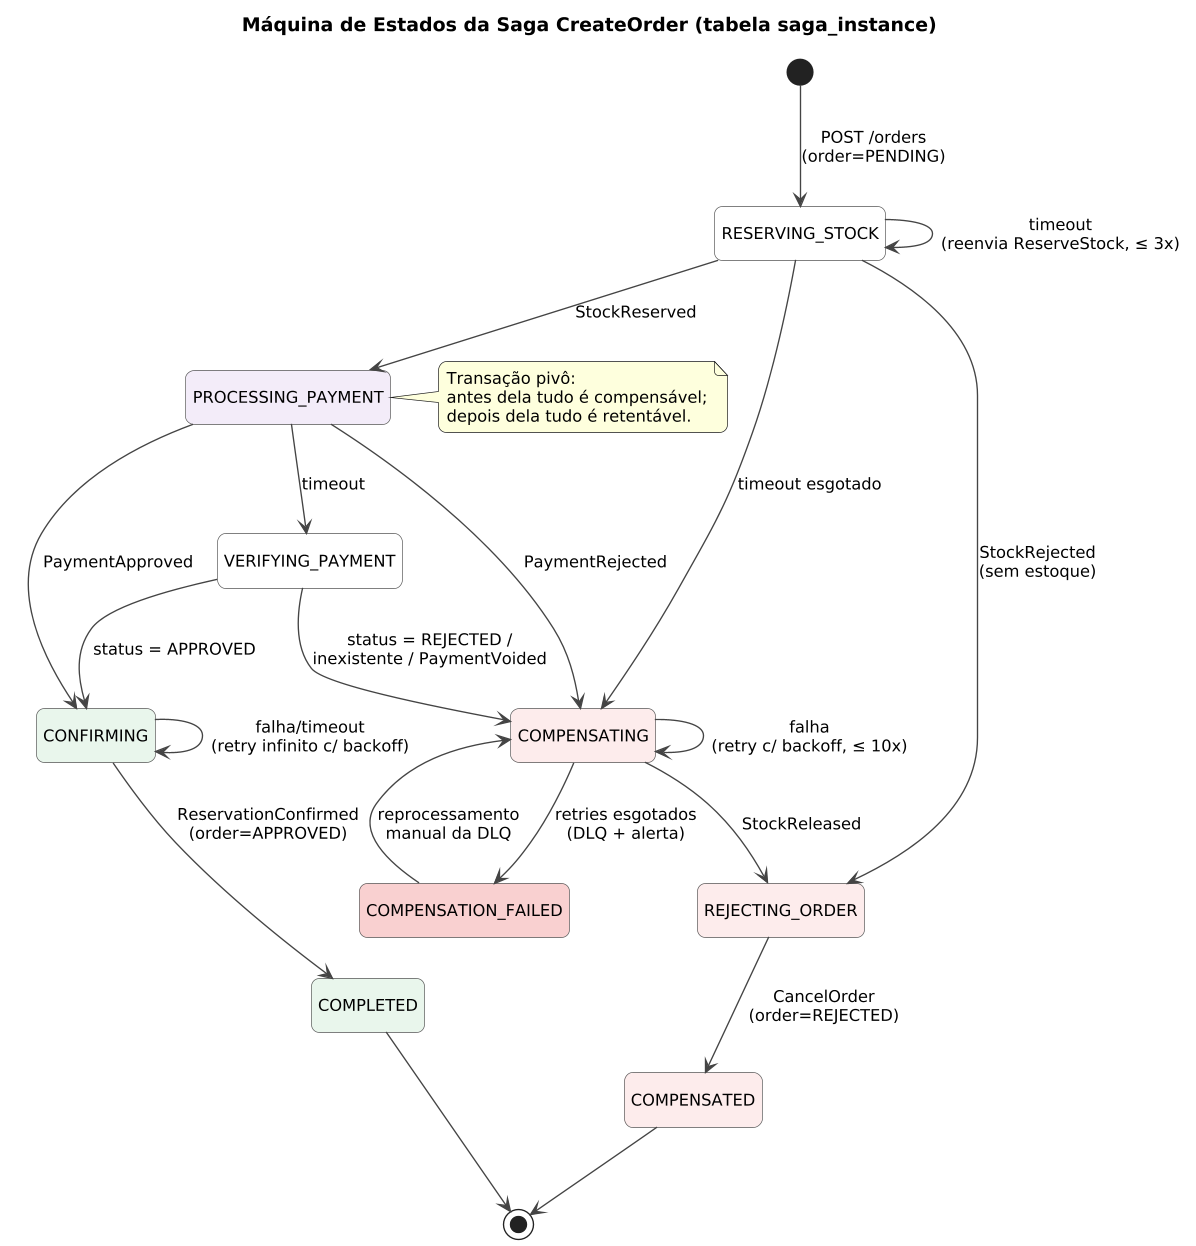

The diagram above was rendered by PlantUML. Its source (embedded in the PNG):
@startuml saga-state-machine
skinparamlocked dpi 130
' Máquina de estados persistida em saga_instance.state
skinparam backgroundColor #FFFFFF
skinparam defaultFontName "DejaVu Sans"
skinparam defaultFontSize 12
skinparam shadowing false
skinparam roundCorner 12
skinparam ArrowColor #444444
skinparam state {
  BorderColor #555555
  BackgroundColor #FFFFFF
  BackgroundColor<<ok>> #E9F6EC
  BackgroundColor<<comp>> #FDECEC
  BackgroundColor<<fail>> #F9D0D0
  BackgroundColor<<pivot>> #F3ECF9
}

hide empty description
title Máquina de Estados da Saga CreateOrder (tabela saga_instance)

[*] --> RESERVING_STOCK : POST /orders\n(order=PENDING)

RESERVING_STOCK --> PROCESSING_PAYMENT : StockReserved
RESERVING_STOCK --> REJECTING_ORDER : StockRejected\n(sem estoque)
RESERVING_STOCK --> RESERVING_STOCK : timeout\n(reenvia ReserveStock, ≤ 3x)
RESERVING_STOCK --> COMPENSATING : timeout esgotado

state PROCESSING_PAYMENT <<pivot>>
PROCESSING_PAYMENT --> CONFIRMING : PaymentApproved
PROCESSING_PAYMENT --> COMPENSATING : PaymentRejected
PROCESSING_PAYMENT --> VERIFYING_PAYMENT : timeout

VERIFYING_PAYMENT --> CONFIRMING : status = APPROVED
VERIFYING_PAYMENT --> COMPENSATING : status = REJECTED /\ninexistente / PaymentVoided

state CONFIRMING <<ok>>
CONFIRMING --> CONFIRMING : falha/timeout\n(retry infinito c/ backoff)
CONFIRMING --> COMPLETED : ReservationConfirmed\n(order=APPROVED)

state COMPENSATING <<comp>>
COMPENSATING --> REJECTING_ORDER : StockReleased
COMPENSATING --> COMPENSATING : falha\n(retry c/ backoff, ≤ 10x)
COMPENSATING --> COMPENSATION_FAILED : retries esgotados\n(DLQ + alerta)

state REJECTING_ORDER <<comp>>
REJECTING_ORDER --> COMPENSATED : CancelOrder\n(order=REJECTED)

state COMPLETED <<ok>>
state COMPENSATED <<comp>>
state COMPENSATION_FAILED <<fail>>

COMPLETED --> [*]
COMPENSATED --> [*]
COMPENSATION_FAILED --> COMPENSATING : reprocessamento\nmanual da DLQ

note right of PROCESSING_PAYMENT
  Transação pivô:
  antes dela tudo é compensável;
  depois dela tudo é retentável.
end note
@enduml